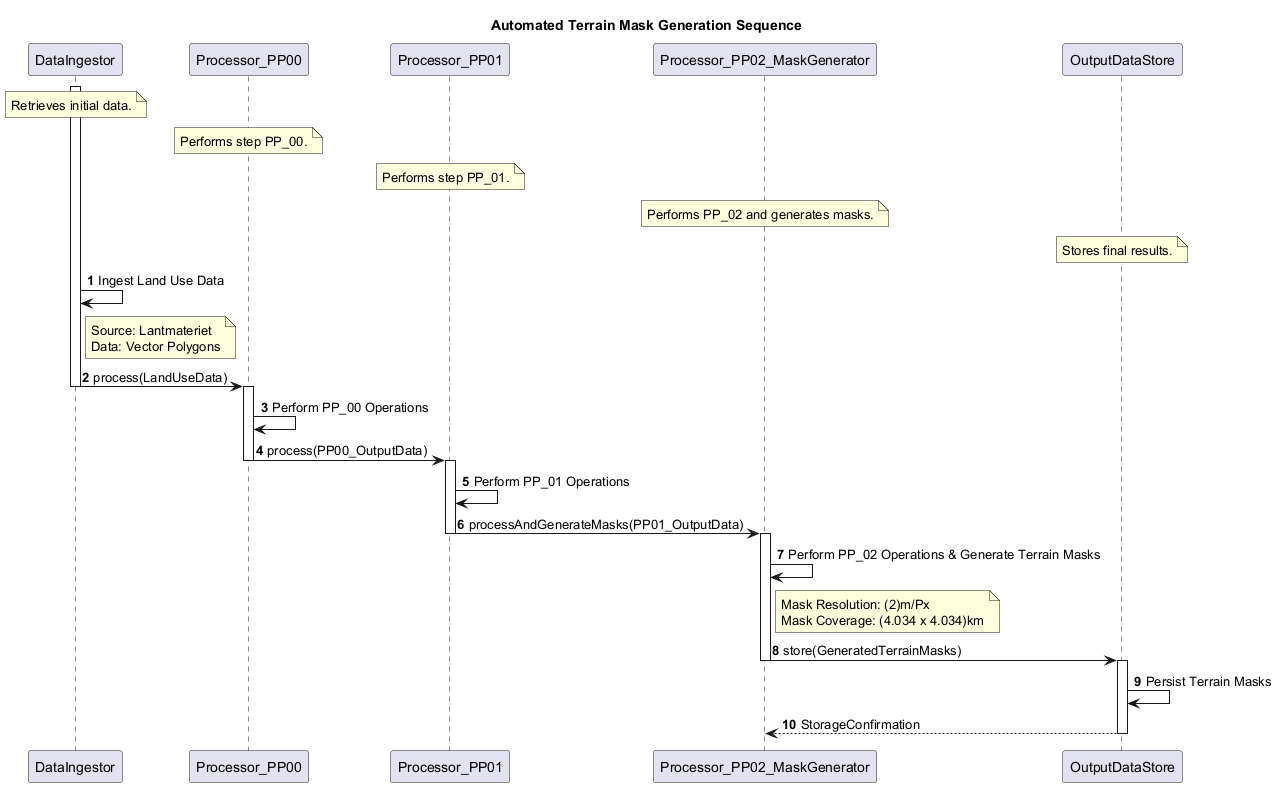

The diagram above was rendered by PlantUML. Its source (embedded in the PNG):
@startuml
title "Automated Terrain Mask Generation Sequence"

autonumber

participant DataIngestor as DI
note over DI: Retrieves initial data.
participant Processor_PP00 as P00
note over P00: Performs step PP_00.
participant Processor_PP01 as P01
note over P01: Performs step PP_01.
participant Processor_PP02_MaskGenerator as P02_TMG
note over P02_TMG: Performs PP_02 and generates masks.
participant OutputDataStore as ODS
note over ODS: Stores final results.

activate DI
DI -> DI : Ingest Land Use Data
note right of DI
  Source: Lantmateriet
  Data: Vector Polygons
end note
DI -> P00 : process(LandUseData)
deactivate DI

activate P00
P00 -> P00 : Perform PP_00 Operations
P00 -> P01 : process(PP00_OutputData)
deactivate P00

activate P01
P01 -> P01 : Perform PP_01 Operations
P01 -> P02_TMG : processAndGenerateMasks(PP01_OutputData)
deactivate P01

activate P02_TMG
P02_TMG -> P02_TMG : Perform PP_02 Operations & Generate Terrain Masks
note right of P02_TMG
  Mask Resolution: (2)m/Px
  Mask Coverage: (4.034 x 4.034)km
end note
P02_TMG -> ODS : store(GeneratedTerrainMasks)
deactivate P02_TMG

activate ODS
ODS -> ODS : Persist Terrain Masks
ODS --> P02_TMG : StorageConfirmation
deactivate ODS
@enduml